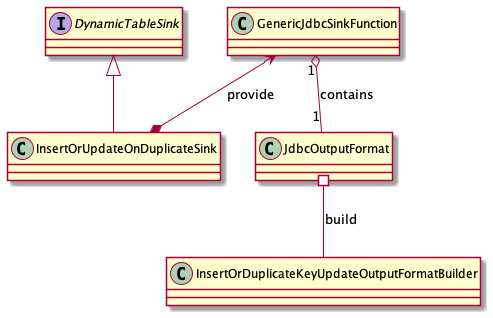

The diagram above was rendered by PlantUML. Its source (embedded in the PNG):
@startuml
'https://plantuml.com/class-diagram

interface DynamicTableSink

DynamicTableSink <|-- InsertOrUpdateOnDuplicateSink

GenericJdbcSinkFunction <--* InsertOrUpdateOnDuplicateSink : provide

GenericJdbcSinkFunction "1" o-- "1" JdbcOutputFormat: contains

JdbcOutputFormat #-- InsertOrDuplicateKeyUpdateOutputFormatBuilder : build

@enduml